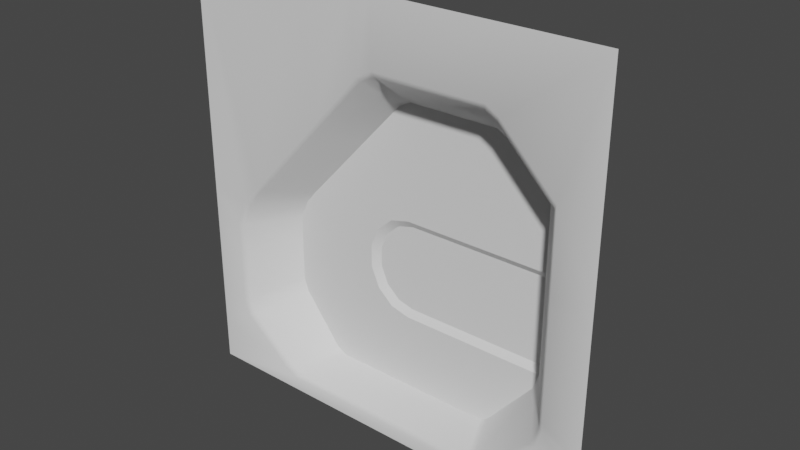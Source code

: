 # Source: SciFiDoor.blend  (saved by Blender 2.80.35; exported with 4.5.12 LTS)
import bpy
from mathutils import Matrix  # noqa: F401  (used for matrix-valued properties, if any)

bpy.ops.wm.read_factory_settings(use_empty=True)
scene = bpy.context.scene
scene.name = 'Scene'

# ---- collections
col_collection = bpy.data.collections.new('Collection'); scene.collection.children.link(col_collection)

# ---- node groups
ng_auto_smooth = bpy.data.node_groups.new('Auto Smooth', 'GeometryNodeTree')
_s = ng_auto_smooth.interface.new_socket(name='Geometry', in_out='OUTPUT', socket_type='NodeSocketGeometry')
_s = ng_auto_smooth.interface.new_socket(name='Geometry', in_out='INPUT', socket_type='NodeSocketGeometry')
_s = ng_auto_smooth.interface.new_socket(name='Angle', in_out='INPUT', socket_type='NodeSocketFloat')
_s.subtype = 'ANGLE'
_s.min_value = 0.0
_s.max_value = 3.142
ng_auto_smooth.is_modifier = True
_N = ng_auto_smooth.nodes; _L = ng_auto_smooth.links
n0 = _N.new('NodeGroupOutput'); n0.name = 'Group Output'; n0.location = (480, -100)
n1 = _N.new('NodeGroupInput'); n1.name = 'Group Input'; n1.location = (-420, -300)
n2 = _N.new('NodeGroupInput'); n2.name = 'Group Input.001'; n2.location = (-60, -100)
n3 = _N.new('GeometryNodeSetShadeSmooth'); n3.name = 'Set Shade Smooth'; n3.location = (120, -100)
n3.domain = 'EDGE'
n4 = _N.new('GeometryNodeSetShadeSmooth'); n4.name = 'Set Shade Smooth.001'; n4.location = (300, -100)
n5 = _N.new('GeometryNodeInputMeshEdgeAngle'); n5.name = 'Edge Angle'; n5.location = (-420, -220)
n6 = _N.new('GeometryNodeInputEdgeSmooth'); n6.name = 'Is Edge Smooth'; n6.location = (-60, -160)
n7 = _N.new('GeometryNodeInputShadeSmooth'); n7.name = 'Is Face Smooth'; n7.location = (-240, -340)
n8 = _N.new('FunctionNodeBooleanMath'); n8.name = 'Boolean Math'; n8.location = (-60, -220)
n9 = _N.new('FunctionNodeCompare'); n9.name = 'Compare'; n9.location = (-240, -180)
n9.operation = 'LESS_EQUAL'
_L.new(n5.outputs[0], n9.inputs[0])
_L.new(n4.outputs[0], n0.inputs[0])
_L.new(n1.outputs[1], n9.inputs[1])
_L.new(n9.outputs[0], n8.inputs[0])
_L.new(n7.outputs[0], n8.inputs[1])
_L.new(n2.outputs[0], n3.inputs[0])
_L.new(n6.outputs[0], n3.inputs[1])
_L.new(n3.outputs[0], n4.inputs[0])
_L.new(n8.outputs[0], n3.inputs[2])
n0.is_active_output = True

# ---- world
world_world = bpy.data.worlds.new('World'); scene.world = world_world
world_world.color = (0.05088, 0.05088, 0.05088)
world_world.use_sun_shadow = False
world_world.sun_shadow_jitter_overblur = 0.0

# ---- meshes
me_door = bpy.data.meshes.new('Door')
me_door.from_pydata([(-0.02996, 0.25, 0.9294), (-0.1101, 0.25, 0.9091), (-0.1744, 0.25, 0.8522), (-0.2101, 0.25, 0.7701), (-0.2101, 0.25, 0.679), (-0.1744, 0.25, 0.5968), (-0.1101, 0.25, 0.54), (-0.02996, 0.25, 0.5197), (0.6555, 0.25, 0.9294), (0.6555, 0.25, 0.5197), (-0.03913, 0.2265, 0.9629), (-0.1324, 0.2265, 0.9393), (-0.2072, 0.2265, 0.8731), (-0.2487, 0.2265, 0.7776), (-0.2487, 0.2265, 0.6715), (-0.2072, 0.2265, 0.576), (-0.1324, 0.2265, 0.5098), (-0.03913, 0.2265, 0.4862), (0.6555, 0.2265, 0.9629), (0.6555, 0.2265, 0.4862), (-0.2842, 0.2265, 1.261), (0.6555, 0.2265, 1.261), (-0.08693, 0.2265, 1.475), (-0.5801, 0.2265, 0.9393), (-0.6355, 0.2265, 0.8731), (-0.677, 0.2265, 0.7776), (0.4449, 0.2265, 1.475), (-0.02943, 0.2265, 1.503), (0.3963, 0.2265, 1.503), (-0.677, 0.2265, 0.6715), (-0.6564, 0.2265, 0.3934), (-0.677, 0.2265, 0.455), (-0.4179, 0.2265, 0.1255), (-0.47, 0.2265, 0.1521), (0.4043, 0.2265, 0.1423), (0.3725, 0.2265, 0.1255), (0.6306, 0.2265, 0.4106)], [], [(0, 1, 6, 7), (2, 5, 6, 1), (3, 4, 5, 2), (0, 7, 9, 8), (5, 4, 14, 15), (0, 8, 18, 10), (2, 1, 11, 12), (6, 5, 15, 16), (9, 7, 17, 19), (3, 2, 12, 13), (7, 6, 16, 17), (4, 3, 13, 14), (1, 0, 10, 11), (10, 20, 23, 11), (13, 12, 24, 25), (12, 11, 23, 24), (26, 28, 27, 22), (21, 26, 22, 20), (14, 13, 25, 29), (17, 34, 36), (31, 15, 14, 29), (30, 15, 31), (33, 15, 30), (32, 15, 33), (17, 16, 15, 32, 35), (17, 35, 34), (19, 17, 36), (18, 21, 20, 10)])
me_door.polygons.foreach_set('use_smooth', [True] * 28)
_k = set([(0, 1), (0, 8), (1, 2), (2, 3), (3, 4), (4, 5), (5, 6), (6, 7), (7, 9), (10, 11), (10, 18), (11, 12), (12, 13), (13, 14), (14, 15), (15, 16), (16, 17), (17, 19)])
me_door.attributes.new('sharp_edge', 'BOOLEAN', 'EDGE').data.foreach_set('value', [ (min(e.vertices), max(e.vertices)) in _k for e in me_door.edges])
_uv = me_door.uv_layers.new(name='UVMap')
_uv.uv.foreach_set('vector', [0.0, 0.0, 0.0, 0.0, 0.0, 0.0, 0.0, 0.0, 0.0, 0.0, 0.0, 0.0, 0.0, 0.0, 0.0, 0.0, 0.0, 0.0, 0.0, 0.0, 0.0, 0.0, 0.0, 0.0, 0.0, 0.0, 0.0, 0.0, 0.0, 0.0, 0.0, 0.0, 0.0, 0.0, 0.0, 0.0, 0.0, 0.0, 0.0, 0.0, 0.0, 0.0, 0.0, 0.0, 0.0, 0.0, 0.0, 0.0, 0.0, 0.0, 0.0, 0.0, 0.0, 0.0, 0.0, 0.0, 0.0, 0.0, 0.0, 0.0, 0.0, 0.0, 0.0, 0.0, 0.0, 0.0, 0.0, 0.0, 0.0, 0.0, 0.0, 0.0, 0.0, 0.0, 0.0, 0.0, 0.0, 0.0, 0.0, 0.0, 0.0, 0.0, 0.0, 0.0, 0.0, 0.0, 0.0, 0.0, 0.0, 0.0, 0.0, 0.0, 0.0, 0.0, 0.0, 0.0, 0.0, 0.0, 0.0, 0.0, 0.0, 0.0, 0.0, 0.0, 0.0, 0.0, 0.0, 0.0, 0.0, 0.0, 0.0, 0.0, 0.0, 0.0, 0.0, 0.0, 0.0, 0.0, 0.0, 0.0, 0.0, 0.0, 0.0, 0.0, 0.0, 0.0, 0.0, 0.0, 0.0, 0.0, 0.0, 0.0, 0.0, 0.0, 0.0, 0.0, 0.0, 0.0, 0.0, 0.0, 0.0, 0.0, 0.0, 0.0, 0.0, 0.0, 0.0, 0.0, 0.0, 0.0, 0.0, 0.0, 0.0, 0.0, 0.0, 0.0, 0.0, 0.0, 0.0, 0.0, 0.0, 0.0, 0.0, 0.0, 0.0, 0.0, 0.0, 0.0, 0.0, 0.0, 0.0, 0.0, 0.0, 0.0, 0.0, 0.0, 0.0, 0.0, 0.0, 0.0, 0.0, 0.0, 0.0, 0.0, 0.0, 0.0, 0.0, 0.0, 0.0, 0.0, 0.0, 0.0, 0.0, 0.0, 0.0, 0.0, 0.0, 0.0, 0.0, 0.0, 0.0, 0.0, 0.0, 0.0, 0.0, 0.0, 0.0, 0.0, 0.0, 0.0, 0.0, 0.0, 0.0, 0.0])
me_door.use_remesh_preserve_volume = False
me_door.use_remesh_preserve_attributes = False
me_door.use_mirror_vertex_groups = False
me_door.update()
me_entrance = bpy.data.meshes.new('Entrance')
me_entrance.from_pydata([(0.6555, 0.2265, 0.9294), (0.6555, 0.2265, 0.5197), (0.6555, 0.2265, 0.9629), (0.6555, 0.2265, 0.4862), (-0.2842, 0.2265, 1.261), (0.6555, 0.2265, 1.261), (-0.08693, 0.2265, 1.475), (-0.5801, 0.2265, 0.9393), (-0.6355, 0.2265, 0.8731), (-0.677, 0.2265, 0.7776), (0.4449, 0.2265, 1.475), (-0.02943, 0.2265, 1.503), (0.3963, 0.2265, 1.503), (-0.677, 0.2265, 0.6715), (-0.6564, 0.2265, 0.3934), (-0.677, 0.2265, 0.455), (-0.4179, 0.2265, 0.1255), (-0.47, 0.2265, 0.1521), (0.4043, 0.2265, 0.1423), (0.3725, 0.2265, 0.1255), (0.6306, 0.2265, 0.4106), (0.6555, 0.25, 0.9294), (0.6555, 0.25, 0.5197), (1.0, 2.98e-08, 1.002), (1.0, 1.49e-08, 0.39), (1.0, 2.98e-08, 1.051), (1.0, 1.49e-08, 0.34), (-0.4321, 7.451e-08, 2.0), (1.0, 7.451e-08, 2.0), (-0.1376, 7.451e-08, 2.0), (-1.0, 7.451e-08, 2.0), (-1.0, 4.47e-08, 0.9175), (-1.0, 2.98e-08, 0.7749), (0.6563, 7.451e-08, 2.0), (-0.05178, 7.451e-08, 2.0), (0.5838, 7.451e-08, 2.0), (-1.0, 1.49e-08, 0.6166), (-1.0, 0.0, 0.2014), (-1.0, 1.49e-08, 0.2934), (-0.6317, 0.0, 0.0), (-1.0, 0.0, 0.0), (1.0, 0.0, 0.02511), (1.0, 0.0, 0.0), (1.0, 0.0, 0.227), (0.8191, 2.98e-08, 0.9665), (0.7995, 0.01518, 0.9623), (0.7995, 0.01522, 0.4604), (0.8197, 1.49e-08, 0.4527), (0.8182, 2.98e-08, 1.008), (0.7995, 0.01513, 1.003), (0.7995, 0.01525, 0.4194), (0.8201, 1.49e-08, 0.4106), (-0.3516, 0.01567, 1.368), (-0.359, 4.47e-08, 1.391), (0.8169, 4.47e-08, 1.394), (0.7996, 0.01506, 1.368), (-0.1136, 5.96e-08, 1.658), (-0.11, 0.01552, 1.631), (-0.714, 0.01567, 0.9744), (-0.728, 2.98e-08, 0.99), (-0.8062, 4.47e-08, 0.8964), (-0.7819, 0.01553, 0.8934), (-0.8582, 2.98e-08, 0.7761), (-0.8329, 0.01536, 0.7763), (0.5564, 5.96e-08, 1.658), (0.5415, 0.01504, 1.631), (-0.03963, 0.01533, 1.665), (-0.04136, 5.96e-08, 1.693), (0.482, 0.01514, 1.666), (0.4964, 5.96e-08, 1.693), (-0.8581, 1.49e-08, 0.6421), (-0.833, 0.01524, 0.6464), (-0.8326, 0.0, 0.2919), (-0.8078, 0.01521, 0.3057), (-0.833, 0.01518, 0.3812), (-0.858, 1.49e-08, 0.3685), (-0.5345, 1.49e-08, 0.06485), (-0.5132, 0.02042, 0.07756), (-0.5769, 0.02021, 0.11), (-0.6051, 1.49e-08, 0.1013), (0.5166, 1.49e-08, 0.09115), (0.4896, 0.02044, 0.09808), (0.4507, 0.02053, 0.07758), (0.4727, 1.49e-08, 0.06462), (0.769, 0.0153, 0.3267), (0.7894, 0.0, 0.3163)], [], [(75, 70, 36, 38), (54, 48, 25, 28), (85, 80, 41, 43), (64, 54, 28, 33), (51, 85, 43, 26), (16, 17, 78, 77), (67, 69, 35, 34), (62, 60, 31, 32), (59, 53, 27, 30), (69, 64, 33, 35), (70, 62, 32, 36), (18, 19, 82, 81), (79, 72, 37, 40), (53, 56, 29, 27), (83, 76, 39, 42), (60, 59, 30, 31), (48, 44, 23, 25), (72, 75, 38, 37), (56, 67, 34, 29), (1, 46, 45, 0), (14, 15, 74, 73), (0, 2, 21), (1, 22, 3), (1, 0, 21, 22), (13, 9, 63, 71), (8, 61, 63, 9), (17, 14, 73, 78), (4, 52, 58, 7), (19, 16, 77, 82), (11, 66, 57, 6), (2, 0, 45, 49), (15, 13, 71, 74), (10, 5, 55, 65), (47, 51, 26, 24), (76, 79, 40, 39), (11, 12, 68, 66), (1, 3, 50, 46), (20, 18, 81, 84), (6, 57, 52, 4), (5, 2, 49, 55), (80, 83, 42, 41), (12, 10, 65, 68), (7, 58, 61, 8), (3, 20, 84, 50), (45, 46, 47, 44), (44, 48, 49, 45), (51, 47, 46, 50), (48, 54, 55, 49), (61, 58, 59, 60), (63, 61, 60, 62), (58, 52, 53, 59), (57, 66, 67, 56), (54, 64, 65, 55), (69, 67, 66, 68), (52, 57, 56, 53), (64, 69, 68, 65), (62, 70, 71, 63), (75, 72, 73, 74), (79, 76, 77, 78), (70, 75, 74, 71), (72, 79, 78, 73), (83, 80, 81, 82), (76, 83, 82, 77), (85, 51, 50, 84), (80, 85, 84, 81), (44, 47, 24, 23)])
me_entrance.polygons.foreach_set('use_smooth', [True] * 66)
_k = set([(0, 1), (0, 2), (1, 3), (3, 22)])
me_entrance.attributes.new('sharp_edge', 'BOOLEAN', 'EDGE').data.foreach_set('value', [ (min(e.vertices), max(e.vertices)) in _k for e in me_entrance.edges])
_uv = me_entrance.uv_layers.new(name='UVMap')
_uv.uv.foreach_set('vector', [0.0, 0.0, 0.0, 0.0, 0.0, 0.0, 0.0, 0.0, 0.0, 0.0, 0.0, 0.0, 0.0, 0.0, 0.0, 0.0, 0.0, 0.0, 0.0, 0.0, 0.0, 0.0, 0.0, 0.0, 0.0, 0.0, 0.0, 0.0, 0.0, 0.0, 0.0, 0.0, 0.0, 0.0, 0.0, 0.0, 0.0, 0.0, 0.0, 0.0, 0.0, 0.0, 0.0, 0.0, 0.0, 0.0, 0.0, 0.0, 0.0, 0.0, 0.0, 0.0, 0.0, 0.0, 0.0, 0.0, 0.0, 0.0, 0.0, 0.0, 0.0, 0.0, 0.0, 0.0, 0.0, 0.0, 0.0, 0.0, 0.0, 0.0, 0.0, 0.0, 0.0, 0.0, 0.0, 0.0, 0.0, 0.0, 0.0, 0.0, 0.0, 0.0, 0.0, 0.0, 0.0, 0.0, 0.0, 0.0, 0.0, 0.0, 0.0, 0.0, 0.0, 0.0, 0.0, 0.0, 0.0, 0.0, 0.0, 0.0, 0.0, 0.0, 0.0, 0.0, 0.0, 0.0, 0.0, 0.0, 0.0, 0.0, 0.0, 0.0, 0.0, 0.0, 0.0, 0.0, 0.0, 0.0, 0.0, 0.0, 0.0, 0.0, 0.0, 0.0, 0.0, 0.0, 0.0, 0.0, 0.0, 0.0, 0.0, 0.0, 0.0, 0.0, 0.0, 0.0, 0.0, 0.0, 0.0, 0.0, 0.0, 0.0, 0.0, 0.0, 0.0, 0.0, 0.0, 0.0, 0.0, 0.0, 0.0, 0.0, 0.0, 0.0, 0.0, 0.0, 0.0, 0.0, 0.0, 0.0, 0.0, 0.0, 0.0, 0.0, 0.0, 0.0, 0.0, 0.0, 0.0, 0.0, 0.0, 0.0, 0.0, 0.0, 0.0, 0.0, 0.0, 0.0, 0.0, 0.0, 0.0, 0.0, 0.0, 0.0, 0.0, 0.0, 0.0, 0.0, 0.0, 0.0, 0.0, 0.0, 0.0, 0.0, 0.0, 0.0, 0.0, 0.0, 0.0, 0.0, 0.0, 0.0, 0.0, 0.0, 0.0, 0.0, 0.0, 0.0, 0.0, 0.0, 0.0, 0.0, 0.0, 0.0, 0.0, 0.0, 0.0, 0.0, 0.0, 0.0, 0.0, 0.0, 0.0, 0.0, 0.0, 0.0, 0.0, 0.0, 0.0, 0.0, 0.0, 0.0, 0.0, 0.0, 0.0, 0.0, 0.0, 0.0, 0.0, 0.0, 0.0, 0.0, 0.0, 0.0, 0.0, 0.0, 0.0, 0.0, 0.0, 0.0, 0.0, 0.0, 0.0, 0.0, 0.0, 0.0, 0.0, 0.0, 0.0, 0.0, 0.0, 0.0, 0.0, 0.0, 0.0, 0.0, 0.0, 0.0, 0.0, 0.0, 0.0, 0.0, 0.0, 0.0, 0.0, 0.0, 0.0, 0.0, 0.0, 0.0, 0.0, 0.0, 0.0, 0.0, 0.0, 0.0, 0.0, 0.0, 0.0, 0.0, 0.0, 0.0, 0.0, 0.0, 0.0, 0.0, 0.0, 0.0, 0.0, 0.0, 0.0, 0.0, 0.0, 0.0, 0.0, 0.0, 0.0, 0.0, 0.0, 0.0, 0.0, 0.0, 0.0, 0.0, 0.0, 0.0, 0.0, 0.0, 0.0, 0.0, 0.0, 0.0, 0.0, 0.0, 0.0, 0.0, 0.0, 0.0, 0.0, 0.0, 0.0, 0.0, 0.0, 0.0, 0.0, 0.0, 0.0, 0.0, 0.0, 0.0, 0.0, 0.0, 0.0, 0.0, 0.0, 0.0, 0.0, 0.0, 0.0, 0.0, 0.0, 0.0, 0.0, 0.0, 0.0, 0.0, 0.0, 0.0, 0.0, 0.0, 0.0, 0.0, 0.0, 0.0, 0.0, 0.0, 0.0, 0.0, 0.0, 0.0, 0.0, 0.0, 0.0, 0.0, 0.0, 0.0, 0.0, 0.0, 0.0, 0.0, 0.0, 0.0, 0.0, 0.0, 0.0, 0.0, 0.0, 0.0, 0.0, 0.0, 0.0, 0.0, 0.0, 0.0, 0.0, 0.0, 0.0, 0.0, 0.0, 0.0, 0.0, 0.0, 0.0, 0.0, 0.0, 0.0, 0.0, 0.0, 0.0, 0.0, 0.0, 0.0, 0.0, 0.0, 0.0, 0.0, 0.0, 0.0, 0.0, 0.0, 0.0, 0.0, 0.0, 0.0, 0.0, 0.0, 0.0, 0.0, 0.0, 0.0, 0.0, 0.0, 0.0, 0.0, 0.0, 0.0, 0.0, 0.0, 0.0, 0.0, 0.0, 0.0, 0.0, 0.0, 0.0, 0.0, 0.0, 0.0, 0.0, 0.0, 0.0, 0.0, 0.0, 0.0, 0.0, 0.0, 0.0, 0.0, 0.0, 0.0, 0.0, 0.0, 0.0, 0.0, 0.0, 0.0, 0.0, 0.0, 0.0, 0.0, 0.0, 0.0, 0.0, 0.0, 0.0, 0.0, 0.0, 0.0, 0.0, 0.0, 0.0, 0.0, 0.0, 0.0, 0.0, 0.0, 0.0, 0.0, 0.0, 0.0, 0.0, 0.0, 0.0, 0.0, 0.0, 0.0, 0.0, 0.0, 0.0, 0.0, 0.0, 0.0, 0.0, 0.0, 0.0, 0.0, 0.0, 0.0, 0.0, 0.0, 0.0, 0.0, 0.0, 0.0, 0.0, 0.0, 0.0, 0.0, 0.0, 0.0, 0.0, 0.0, 0.0, 0.0])
me_entrance.use_remesh_preserve_volume = False
me_entrance.use_remesh_preserve_attributes = False
me_entrance.use_mirror_vertex_groups = False
me_entrance.update()

# ---- objects
ob_empty = bpy.data.objects.new('Empty', None)
ob_door = bpy.data.objects.new('Door', me_door)
ob_entrance = bpy.data.objects.new('Entrance', me_entrance)

# ---- transforms, parenting, visibility, modifiers, constraints
ob_empty.location = (0.0, 0.0, 0.0)
ob_empty.rotation_euler = (1.571, 0.0, 0.0)
ob_empty.empty_display_type = 'IMAGE'
ob_empty.empty_display_size = 5.0
ob_empty.empty_image_depth = 'BACK'
ob_empty.lineart.crease_threshold = 0.0
ob_door.location = (0.0, 0.0, 0.0)
ob_door.lineart.crease_threshold = 0.0
_m = ob_door.modifiers.new('Auto Smooth', 'NODES')
_m.node_group = ng_auto_smooth
_gi = [s.identifier for s in ng_auto_smooth.interface.items_tree if s.item_type == 'SOCKET' and s.in_out == 'INPUT']
_m[_gi[1]] = 1.553  # Angle
ob_entrance.location = (0.0, 0.0, 0.0)
ob_entrance.lineart.crease_threshold = 0.0
_m = ob_entrance.modifiers.new('Auto Smooth', 'NODES')
_m.node_group = ng_auto_smooth
_gi = [s.identifier for s in ng_auto_smooth.interface.items_tree if s.item_type == 'SOCKET' and s.in_out == 'INPUT']
_m[_gi[1]] = 1.553  # Angle

# ---- collection membership
col_collection.objects.link(ob_empty)
col_collection.objects.link(ob_door)
col_collection.objects.link(ob_entrance)

# ---- scene / render settings (as saved in the file)
scene.frame_start = 1; scene.frame_end = 250; scene.frame_set(1)
scene.render.engine = 'BLENDER_EEVEE_NEXT'
scene.render.motion_blur_shutter = 1.0
scene.cycles.use_denoising = False
scene.cycles.samples = 128
scene.cycles.sampling_pattern = 'TABULATED_SOBOL'
scene.cycles.use_adaptive_sampling = False
scene.cycles.use_light_tree = False
scene.view_settings.view_transform = 'Filmic'
bpy.context.view_layer.update()

# ---- added for rendering (the .blend has no active camera and no usable light): camera, sun
cam_auto = bpy.data.cameras.new('AutoCamera')
cam_auto.lens = 50.0
cam_auto.sensor_width = 36.0
cam_auto.clip_end = 1000.0
ob_auto_camera = bpy.data.objects.new('AutoCamera', cam_auto)
scene.collection.objects.link(ob_auto_camera)
ob_auto_camera.location = (2.62713, -3.02756, 3.10171)
ob_auto_camera.rotation_euler = (1.09748, -7.21219e-08, 0.694738)
scene.camera = ob_auto_camera
light_auto_sun = bpy.data.lights.new('AutoSun', 'SUN')
light_auto_sun.energy = 3.0
light_auto_sun.angle = 0.0523599
ob_auto_sun = bpy.data.objects.new('AutoSun', light_auto_sun)
scene.collection.objects.link(ob_auto_sun)
ob_auto_sun.rotation_euler = (0.872665, 0.174533, 0.523599)
bpy.context.view_layer.update()
